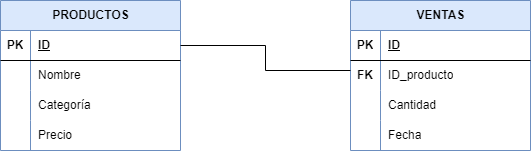

The diagram above was exported from draw.io. Its source (the exported page's mxGraphModel, read from the mxfile embedded in the PNG):
<mxGraphModel dx="909" dy="500" grid="1" gridSize="10" guides="1" tooltips="1" connect="1" arrows="1" fold="1" page="1" pageScale="1" pageWidth="827" pageHeight="1169" math="0" shadow="0">
  <root>
    <mxCell id="0" />
    <mxCell id="1" parent="0" />
    <mxCell id="U0Me0mD3QfAkUWCGd-VY-24" value="PRODUCTOS" style="shape=table;startSize=30;container=1;collapsible=1;childLayout=tableLayout;fixedRows=1;rowLines=0;fontStyle=1;align=center;resizeLast=1;html=1;fillColor=#dae8fc;strokeColor=#6c8ebf;" parent="1" vertex="1">
      <mxGeometry x="130" y="190" width="180" height="150" as="geometry" />
    </mxCell>
    <mxCell id="U0Me0mD3QfAkUWCGd-VY-25" value="" style="shape=tableRow;horizontal=0;startSize=0;swimlaneHead=0;swimlaneBody=0;fillColor=none;collapsible=0;dropTarget=0;points=[[0,0.5],[1,0.5]];portConstraint=eastwest;top=0;left=0;right=0;bottom=1;" parent="U0Me0mD3QfAkUWCGd-VY-24" vertex="1">
      <mxGeometry y="30" width="180" height="30" as="geometry" />
    </mxCell>
    <mxCell id="U0Me0mD3QfAkUWCGd-VY-26" value="PK" style="shape=partialRectangle;connectable=0;fillColor=none;top=0;left=0;bottom=0;right=0;fontStyle=1;overflow=hidden;whiteSpace=wrap;html=1;" parent="U0Me0mD3QfAkUWCGd-VY-25" vertex="1">
      <mxGeometry width="30" height="30" as="geometry">
        <mxRectangle width="30" height="30" as="alternateBounds" />
      </mxGeometry>
    </mxCell>
    <mxCell id="U0Me0mD3QfAkUWCGd-VY-27" value="ID" style="shape=partialRectangle;connectable=0;fillColor=none;top=0;left=0;bottom=0;right=0;align=left;spacingLeft=6;fontStyle=5;overflow=hidden;whiteSpace=wrap;html=1;" parent="U0Me0mD3QfAkUWCGd-VY-25" vertex="1">
      <mxGeometry x="30" width="150" height="30" as="geometry">
        <mxRectangle width="150" height="30" as="alternateBounds" />
      </mxGeometry>
    </mxCell>
    <mxCell id="U0Me0mD3QfAkUWCGd-VY-28" value="" style="shape=tableRow;horizontal=0;startSize=0;swimlaneHead=0;swimlaneBody=0;fillColor=none;collapsible=0;dropTarget=0;points=[[0,0.5],[1,0.5]];portConstraint=eastwest;top=0;left=0;right=0;bottom=0;" parent="U0Me0mD3QfAkUWCGd-VY-24" vertex="1">
      <mxGeometry y="60" width="180" height="30" as="geometry" />
    </mxCell>
    <mxCell id="U0Me0mD3QfAkUWCGd-VY-29" value="" style="shape=partialRectangle;connectable=0;fillColor=none;top=0;left=0;bottom=0;right=0;editable=1;overflow=hidden;whiteSpace=wrap;html=1;" parent="U0Me0mD3QfAkUWCGd-VY-28" vertex="1">
      <mxGeometry width="30" height="30" as="geometry">
        <mxRectangle width="30" height="30" as="alternateBounds" />
      </mxGeometry>
    </mxCell>
    <mxCell id="U0Me0mD3QfAkUWCGd-VY-30" value="Nombre" style="shape=partialRectangle;connectable=0;fillColor=none;top=0;left=0;bottom=0;right=0;align=left;spacingLeft=6;overflow=hidden;whiteSpace=wrap;html=1;" parent="U0Me0mD3QfAkUWCGd-VY-28" vertex="1">
      <mxGeometry x="30" width="150" height="30" as="geometry">
        <mxRectangle width="150" height="30" as="alternateBounds" />
      </mxGeometry>
    </mxCell>
    <mxCell id="U0Me0mD3QfAkUWCGd-VY-31" value="" style="shape=tableRow;horizontal=0;startSize=0;swimlaneHead=0;swimlaneBody=0;fillColor=none;collapsible=0;dropTarget=0;points=[[0,0.5],[1,0.5]];portConstraint=eastwest;top=0;left=0;right=0;bottom=0;" parent="U0Me0mD3QfAkUWCGd-VY-24" vertex="1">
      <mxGeometry y="90" width="180" height="30" as="geometry" />
    </mxCell>
    <mxCell id="U0Me0mD3QfAkUWCGd-VY-32" value="" style="shape=partialRectangle;connectable=0;fillColor=none;top=0;left=0;bottom=0;right=0;editable=1;overflow=hidden;whiteSpace=wrap;html=1;" parent="U0Me0mD3QfAkUWCGd-VY-31" vertex="1">
      <mxGeometry width="30" height="30" as="geometry">
        <mxRectangle width="30" height="30" as="alternateBounds" />
      </mxGeometry>
    </mxCell>
    <mxCell id="U0Me0mD3QfAkUWCGd-VY-33" value="Categoría" style="shape=partialRectangle;connectable=0;fillColor=none;top=0;left=0;bottom=0;right=0;align=left;spacingLeft=6;overflow=hidden;whiteSpace=wrap;html=1;" parent="U0Me0mD3QfAkUWCGd-VY-31" vertex="1">
      <mxGeometry x="30" width="150" height="30" as="geometry">
        <mxRectangle width="150" height="30" as="alternateBounds" />
      </mxGeometry>
    </mxCell>
    <mxCell id="U0Me0mD3QfAkUWCGd-VY-34" value="" style="shape=tableRow;horizontal=0;startSize=0;swimlaneHead=0;swimlaneBody=0;fillColor=none;collapsible=0;dropTarget=0;points=[[0,0.5],[1,0.5]];portConstraint=eastwest;top=0;left=0;right=0;bottom=0;" parent="U0Me0mD3QfAkUWCGd-VY-24" vertex="1">
      <mxGeometry y="120" width="180" height="30" as="geometry" />
    </mxCell>
    <mxCell id="U0Me0mD3QfAkUWCGd-VY-35" value="" style="shape=partialRectangle;connectable=0;fillColor=none;top=0;left=0;bottom=0;right=0;editable=1;overflow=hidden;whiteSpace=wrap;html=1;" parent="U0Me0mD3QfAkUWCGd-VY-34" vertex="1">
      <mxGeometry width="30" height="30" as="geometry">
        <mxRectangle width="30" height="30" as="alternateBounds" />
      </mxGeometry>
    </mxCell>
    <mxCell id="U0Me0mD3QfAkUWCGd-VY-36" value="Precio" style="shape=partialRectangle;connectable=0;fillColor=none;top=0;left=0;bottom=0;right=0;align=left;spacingLeft=6;overflow=hidden;whiteSpace=wrap;html=1;" parent="U0Me0mD3QfAkUWCGd-VY-34" vertex="1">
      <mxGeometry x="30" width="150" height="30" as="geometry">
        <mxRectangle width="150" height="30" as="alternateBounds" />
      </mxGeometry>
    </mxCell>
    <mxCell id="U0Me0mD3QfAkUWCGd-VY-41" value="VENTAS" style="shape=table;startSize=30;container=1;collapsible=1;childLayout=tableLayout;fixedRows=1;rowLines=0;fontStyle=1;align=center;resizeLast=1;html=1;fillColor=#dae8fc;strokeColor=#6c8ebf;" parent="1" vertex="1">
      <mxGeometry x="480" y="190" width="180" height="150" as="geometry" />
    </mxCell>
    <mxCell id="U0Me0mD3QfAkUWCGd-VY-42" value="" style="shape=tableRow;horizontal=0;startSize=0;swimlaneHead=0;swimlaneBody=0;fillColor=none;collapsible=0;dropTarget=0;points=[[0,0.5],[1,0.5]];portConstraint=eastwest;top=0;left=0;right=0;bottom=1;" parent="U0Me0mD3QfAkUWCGd-VY-41" vertex="1">
      <mxGeometry y="30" width="180" height="30" as="geometry" />
    </mxCell>
    <mxCell id="U0Me0mD3QfAkUWCGd-VY-43" value="PK" style="shape=partialRectangle;connectable=0;fillColor=none;top=0;left=0;bottom=0;right=0;fontStyle=1;overflow=hidden;whiteSpace=wrap;html=1;" parent="U0Me0mD3QfAkUWCGd-VY-42" vertex="1">
      <mxGeometry width="30" height="30" as="geometry">
        <mxRectangle width="30" height="30" as="alternateBounds" />
      </mxGeometry>
    </mxCell>
    <mxCell id="U0Me0mD3QfAkUWCGd-VY-44" value="ID" style="shape=partialRectangle;connectable=0;fillColor=none;top=0;left=0;bottom=0;right=0;align=left;spacingLeft=6;fontStyle=5;overflow=hidden;whiteSpace=wrap;html=1;" parent="U0Me0mD3QfAkUWCGd-VY-42" vertex="1">
      <mxGeometry x="30" width="150" height="30" as="geometry">
        <mxRectangle width="150" height="30" as="alternateBounds" />
      </mxGeometry>
    </mxCell>
    <mxCell id="U0Me0mD3QfAkUWCGd-VY-45" value="" style="shape=tableRow;horizontal=0;startSize=0;swimlaneHead=0;swimlaneBody=0;fillColor=none;collapsible=0;dropTarget=0;points=[[0,0.5],[1,0.5]];portConstraint=eastwest;top=0;left=0;right=0;bottom=0;" parent="U0Me0mD3QfAkUWCGd-VY-41" vertex="1">
      <mxGeometry y="60" width="180" height="30" as="geometry" />
    </mxCell>
    <mxCell id="U0Me0mD3QfAkUWCGd-VY-46" value="" style="shape=partialRectangle;connectable=0;fillColor=none;top=0;left=0;bottom=0;right=0;editable=1;overflow=hidden;whiteSpace=wrap;html=1;" parent="U0Me0mD3QfAkUWCGd-VY-45" vertex="1">
      <mxGeometry width="30" height="30" as="geometry">
        <mxRectangle width="30" height="30" as="alternateBounds" />
      </mxGeometry>
    </mxCell>
    <mxCell id="U0Me0mD3QfAkUWCGd-VY-47" value="ID_producto" style="shape=partialRectangle;connectable=0;fillColor=none;top=0;left=0;bottom=0;right=0;align=left;spacingLeft=6;overflow=hidden;whiteSpace=wrap;html=1;" parent="U0Me0mD3QfAkUWCGd-VY-45" vertex="1">
      <mxGeometry x="30" width="150" height="30" as="geometry">
        <mxRectangle width="150" height="30" as="alternateBounds" />
      </mxGeometry>
    </mxCell>
    <mxCell id="U0Me0mD3QfAkUWCGd-VY-48" value="" style="shape=tableRow;horizontal=0;startSize=0;swimlaneHead=0;swimlaneBody=0;fillColor=none;collapsible=0;dropTarget=0;points=[[0,0.5],[1,0.5]];portConstraint=eastwest;top=0;left=0;right=0;bottom=0;" parent="U0Me0mD3QfAkUWCGd-VY-41" vertex="1">
      <mxGeometry y="90" width="180" height="30" as="geometry" />
    </mxCell>
    <mxCell id="U0Me0mD3QfAkUWCGd-VY-49" value="" style="shape=partialRectangle;connectable=0;fillColor=none;top=0;left=0;bottom=0;right=0;editable=1;overflow=hidden;whiteSpace=wrap;html=1;" parent="U0Me0mD3QfAkUWCGd-VY-48" vertex="1">
      <mxGeometry width="30" height="30" as="geometry">
        <mxRectangle width="30" height="30" as="alternateBounds" />
      </mxGeometry>
    </mxCell>
    <mxCell id="U0Me0mD3QfAkUWCGd-VY-50" value="Cantidad" style="shape=partialRectangle;connectable=0;fillColor=none;top=0;left=0;bottom=0;right=0;align=left;spacingLeft=6;overflow=hidden;whiteSpace=wrap;html=1;" parent="U0Me0mD3QfAkUWCGd-VY-48" vertex="1">
      <mxGeometry x="30" width="150" height="30" as="geometry">
        <mxRectangle width="150" height="30" as="alternateBounds" />
      </mxGeometry>
    </mxCell>
    <mxCell id="U0Me0mD3QfAkUWCGd-VY-51" value="" style="shape=tableRow;horizontal=0;startSize=0;swimlaneHead=0;swimlaneBody=0;fillColor=none;collapsible=0;dropTarget=0;points=[[0,0.5],[1,0.5]];portConstraint=eastwest;top=0;left=0;right=0;bottom=0;" parent="U0Me0mD3QfAkUWCGd-VY-41" vertex="1">
      <mxGeometry y="120" width="180" height="30" as="geometry" />
    </mxCell>
    <mxCell id="U0Me0mD3QfAkUWCGd-VY-52" value="" style="shape=partialRectangle;connectable=0;fillColor=none;top=0;left=0;bottom=0;right=0;editable=1;overflow=hidden;whiteSpace=wrap;html=1;" parent="U0Me0mD3QfAkUWCGd-VY-51" vertex="1">
      <mxGeometry width="30" height="30" as="geometry">
        <mxRectangle width="30" height="30" as="alternateBounds" />
      </mxGeometry>
    </mxCell>
    <mxCell id="U0Me0mD3QfAkUWCGd-VY-53" value="Fecha" style="shape=partialRectangle;connectable=0;fillColor=none;top=0;left=0;bottom=0;right=0;align=left;spacingLeft=6;overflow=hidden;whiteSpace=wrap;html=1;" parent="U0Me0mD3QfAkUWCGd-VY-51" vertex="1">
      <mxGeometry x="30" width="150" height="30" as="geometry">
        <mxRectangle width="150" height="30" as="alternateBounds" />
      </mxGeometry>
    </mxCell>
    <mxCell id="U0Me0mD3QfAkUWCGd-VY-54" value="FK" style="shape=partialRectangle;connectable=0;fillColor=none;top=0;left=0;bottom=0;right=0;fontStyle=1;overflow=hidden;whiteSpace=wrap;html=1;" parent="1" vertex="1">
      <mxGeometry x="480" y="250" width="30" height="30" as="geometry">
        <mxRectangle width="30" height="30" as="alternateBounds" />
      </mxGeometry>
    </mxCell>
    <mxCell id="U0Me0mD3QfAkUWCGd-VY-55" style="edgeStyle=orthogonalEdgeStyle;rounded=0;orthogonalLoop=1;jettySize=auto;html=1;endArrow=none;endFill=0;" parent="1" source="U0Me0mD3QfAkUWCGd-VY-25" edge="1">
      <mxGeometry relative="1" as="geometry">
        <mxPoint x="480" y="260" as="targetPoint" />
        <Array as="points">
          <mxPoint x="395" y="235" />
          <mxPoint x="395" y="260" />
          <mxPoint x="480" y="260" />
        </Array>
      </mxGeometry>
    </mxCell>
  </root>
</mxGraphModel>